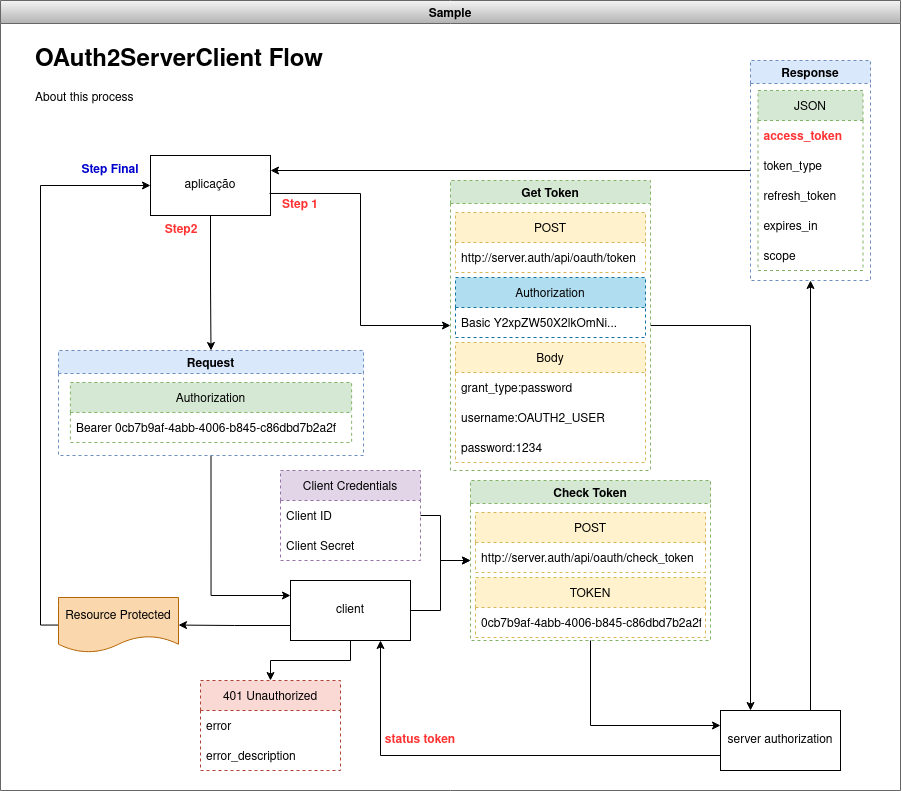

The diagram above was exported from draw.io. Its source (the exported page's mxGraphModel, read from the mxfile embedded in the PNG):
<mxGraphModel dx="2291" dy="879" grid="1" gridSize="10" guides="1" tooltips="1" connect="1" arrows="1" fold="1" page="1" pageScale="1" pageWidth="827" pageHeight="1169" math="0" shadow="0">
  <root>
    <mxCell id="0" />
    <mxCell id="1" parent="0" />
    <mxCell id="2" value="Sample" style="swimlane;fillColor=#f5f5f5;gradientColor=#b3b3b3;strokeColor=#666666;" vertex="1" parent="1">
      <mxGeometry x="410" y="170" width="900" height="790" as="geometry" />
    </mxCell>
    <mxCell id="3" value="aplicação" style="rounded=0;whiteSpace=wrap;html=1;" vertex="1" parent="2">
      <mxGeometry x="150" y="155" width="120" height="60" as="geometry" />
    </mxCell>
    <mxCell id="4" value="&lt;div&gt;client&lt;/div&gt;" style="rounded=0;whiteSpace=wrap;html=1;" vertex="1" parent="2">
      <mxGeometry x="290" y="580" width="120" height="60" as="geometry" />
    </mxCell>
    <mxCell id="5" style="edgeStyle=orthogonalEdgeStyle;rounded=0;orthogonalLoop=1;jettySize=auto;html=1;entryX=0.75;entryY=1;entryDx=0;entryDy=0;exitX=0;exitY=0.75;exitDx=0;exitDy=0;" edge="1" parent="2" source="6" target="4">
      <mxGeometry relative="1" as="geometry" />
    </mxCell>
    <mxCell id="6" value="server authorization" style="rounded=0;whiteSpace=wrap;html=1;" vertex="1" parent="2">
      <mxGeometry x="720" y="710" width="120" height="60" as="geometry" />
    </mxCell>
    <mxCell id="7" style="edgeStyle=orthogonalEdgeStyle;rounded=0;orthogonalLoop=1;jettySize=auto;html=1;entryX=0.25;entryY=0;entryDx=0;entryDy=0;" edge="1" parent="2" source="8" target="6">
      <mxGeometry relative="1" as="geometry" />
    </mxCell>
    <mxCell id="8" value="Get Token" style="swimlane;dashed=1;fillColor=#d5e8d4;strokeColor=#82b366;" vertex="1" parent="2">
      <mxGeometry x="450" y="180" width="200" height="290" as="geometry" />
    </mxCell>
    <mxCell id="9" value="Authorization" style="swimlane;fontStyle=0;childLayout=stackLayout;horizontal=1;startSize=30;horizontalStack=0;resizeParent=1;resizeParentMax=0;resizeLast=0;collapsible=1;marginBottom=0;dashed=1;fillColor=#b1ddf0;strokeColor=#10739e;" vertex="1" parent="8">
      <mxGeometry x="5" y="97" width="190" height="60" as="geometry" />
    </mxCell>
    <mxCell id="10" value="Basic Y2xpZW50X2lkOmNi..." style="text;strokeColor=none;fillColor=none;align=left;verticalAlign=middle;spacingLeft=4;spacingRight=4;overflow=hidden;points=[[0,0.5],[1,0.5]];portConstraint=eastwest;rotatable=0;dashed=1;" vertex="1" parent="9">
      <mxGeometry y="30" width="190" height="30" as="geometry" />
    </mxCell>
    <mxCell id="11" value="Body" style="swimlane;fontStyle=0;childLayout=stackLayout;horizontal=1;startSize=30;horizontalStack=0;resizeParent=1;resizeParentMax=0;resizeLast=0;collapsible=1;marginBottom=0;dashed=1;fillColor=#fff2cc;strokeColor=#d6b656;" vertex="1" parent="8">
      <mxGeometry x="5" y="162" width="190" height="120" as="geometry" />
    </mxCell>
    <mxCell id="12" value="grant_type:password" style="text;strokeColor=none;fillColor=none;align=left;verticalAlign=middle;spacingLeft=4;spacingRight=4;overflow=hidden;points=[[0,0.5],[1,0.5]];portConstraint=eastwest;rotatable=0;dashed=1;" vertex="1" parent="11">
      <mxGeometry y="30" width="190" height="30" as="geometry" />
    </mxCell>
    <mxCell id="13" value="username:OAUTH2_USER" style="text;strokeColor=none;fillColor=none;align=left;verticalAlign=middle;spacingLeft=4;spacingRight=4;overflow=hidden;points=[[0,0.5],[1,0.5]];portConstraint=eastwest;rotatable=0;dashed=1;" vertex="1" parent="11">
      <mxGeometry y="60" width="190" height="30" as="geometry" />
    </mxCell>
    <mxCell id="14" value="password:1234" style="text;strokeColor=none;fillColor=none;align=left;verticalAlign=middle;spacingLeft=4;spacingRight=4;overflow=hidden;points=[[0,0.5],[1,0.5]];portConstraint=eastwest;rotatable=0;dashed=1;" vertex="1" parent="11">
      <mxGeometry y="90" width="190" height="30" as="geometry" />
    </mxCell>
    <mxCell id="15" value="POST" style="swimlane;fontStyle=0;childLayout=stackLayout;horizontal=1;startSize=30;horizontalStack=0;resizeParent=1;resizeParentMax=0;resizeLast=0;collapsible=1;marginBottom=0;dashed=1;fillColor=#fff2cc;strokeColor=#d6b656;" vertex="1" parent="8">
      <mxGeometry x="5" y="32" width="190" height="60" as="geometry" />
    </mxCell>
    <mxCell id="16" value="http://server.auth/api/oauth/token" style="text;strokeColor=none;fillColor=none;align=left;verticalAlign=middle;spacingLeft=4;spacingRight=4;overflow=hidden;points=[[0,0.5],[1,0.5]];portConstraint=eastwest;rotatable=0;dashed=1;" vertex="1" parent="15">
      <mxGeometry y="30" width="190" height="30" as="geometry" />
    </mxCell>
    <mxCell id="17" style="edgeStyle=orthogonalEdgeStyle;rounded=0;orthogonalLoop=1;jettySize=auto;html=1;entryX=0;entryY=0.5;entryDx=0;entryDy=0;fontColor=#000000;exitX=0.992;exitY=0.633;exitDx=0;exitDy=0;exitPerimeter=0;" edge="1" parent="2" source="3" target="8">
      <mxGeometry relative="1" as="geometry" />
    </mxCell>
    <mxCell id="18" style="edgeStyle=orthogonalEdgeStyle;rounded=0;orthogonalLoop=1;jettySize=auto;html=1;fontColor=#FF3333;entryX=1;entryY=0.25;entryDx=0;entryDy=0;" edge="1" parent="2" source="19" target="3">
      <mxGeometry relative="1" as="geometry" />
    </mxCell>
    <mxCell id="19" value="Response" style="swimlane;dashed=1;fillColor=#dae8fc;strokeColor=#6c8ebf;" vertex="1" parent="2">
      <mxGeometry x="750" y="60" width="120" height="220" as="geometry" />
    </mxCell>
    <mxCell id="20" value="JSON" style="swimlane;fontStyle=0;childLayout=stackLayout;horizontal=1;startSize=30;horizontalStack=0;resizeParent=1;resizeParentMax=0;resizeLast=0;collapsible=1;marginBottom=0;dashed=1;fillColor=#d5e8d4;strokeColor=#82b366;" vertex="1" parent="19">
      <mxGeometry x="7.5" y="30" width="105" height="180" as="geometry" />
    </mxCell>
    <mxCell id="21" value="access_token" style="text;strokeColor=none;fillColor=none;align=left;verticalAlign=middle;spacingLeft=4;spacingRight=4;overflow=hidden;points=[[0,0.5],[1,0.5]];portConstraint=eastwest;rotatable=0;dashed=1;fontStyle=1;fontColor=#FF3333;" vertex="1" parent="20">
      <mxGeometry y="30" width="105" height="30" as="geometry" />
    </mxCell>
    <mxCell id="22" value="token_type" style="text;strokeColor=none;fillColor=none;align=left;verticalAlign=middle;spacingLeft=4;spacingRight=4;overflow=hidden;points=[[0,0.5],[1,0.5]];portConstraint=eastwest;rotatable=0;dashed=1;" vertex="1" parent="20">
      <mxGeometry y="60" width="105" height="30" as="geometry" />
    </mxCell>
    <mxCell id="23" value="refresh_token" style="text;strokeColor=none;fillColor=none;align=left;verticalAlign=middle;spacingLeft=4;spacingRight=4;overflow=hidden;points=[[0,0.5],[1,0.5]];portConstraint=eastwest;rotatable=0;dashed=1;" vertex="1" parent="20">
      <mxGeometry y="90" width="105" height="30" as="geometry" />
    </mxCell>
    <mxCell id="24" value="expires_in" style="text;strokeColor=none;fillColor=none;align=left;verticalAlign=middle;spacingLeft=4;spacingRight=4;overflow=hidden;points=[[0,0.5],[1,0.5]];portConstraint=eastwest;rotatable=0;dashed=1;" vertex="1" parent="20">
      <mxGeometry y="120" width="105" height="30" as="geometry" />
    </mxCell>
    <mxCell id="25" value="scope" style="text;strokeColor=none;fillColor=none;align=left;verticalAlign=middle;spacingLeft=4;spacingRight=4;overflow=hidden;points=[[0,0.5],[1,0.5]];portConstraint=eastwest;rotatable=0;dashed=1;" vertex="1" parent="20">
      <mxGeometry y="150" width="105" height="30" as="geometry" />
    </mxCell>
    <mxCell id="26" style="edgeStyle=orthogonalEdgeStyle;rounded=0;orthogonalLoop=1;jettySize=auto;html=1;entryX=0.5;entryY=1;entryDx=0;entryDy=0;fontColor=#FF3333;exitX=0.75;exitY=0;exitDx=0;exitDy=0;" edge="1" parent="2" source="6" target="19">
      <mxGeometry relative="1" as="geometry" />
    </mxCell>
    <mxCell id="27" value="&lt;h1&gt;OAuth2ServerClient Flow&lt;br&gt;&lt;/h1&gt;&lt;p&gt;About this process&lt;br&gt;&lt;/p&gt;" style="text;html=1;strokeColor=none;fillColor=none;spacing=5;spacingTop=-20;whiteSpace=wrap;overflow=hidden;rounded=0;dashed=1;fontColor=#000000;" vertex="1" parent="2">
      <mxGeometry x="30" y="40" width="700" height="85" as="geometry" />
    </mxCell>
    <mxCell id="28" style="edgeStyle=orthogonalEdgeStyle;rounded=0;orthogonalLoop=1;jettySize=auto;html=1;entryX=0;entryY=0.25;entryDx=0;entryDy=0;fontColor=#000000;exitX=0.5;exitY=1;exitDx=0;exitDy=0;" edge="1" parent="2" source="29" target="4">
      <mxGeometry relative="1" as="geometry" />
    </mxCell>
    <mxCell id="29" value="Request" style="swimlane;dashed=1;fillColor=#dae8fc;strokeColor=#6c8ebf;" vertex="1" parent="2">
      <mxGeometry x="58" y="350" width="305" height="105" as="geometry" />
    </mxCell>
    <mxCell id="30" value="Authorization" style="swimlane;fontStyle=0;childLayout=stackLayout;horizontal=1;startSize=30;horizontalStack=0;resizeParent=1;resizeParentMax=0;resizeLast=0;collapsible=1;marginBottom=0;dashed=1;fillColor=#d5e8d4;strokeColor=#82b366;" vertex="1" parent="29">
      <mxGeometry x="11.879999999999999" y="32" width="281.25" height="60" as="geometry" />
    </mxCell>
    <mxCell id="31" value="Bearer 0cb7b9af-4abb-4006-b845-c86dbd7b2a2f" style="text;strokeColor=none;fillColor=none;align=left;verticalAlign=middle;spacingLeft=4;spacingRight=4;overflow=hidden;points=[[0,0.5],[1,0.5]];portConstraint=eastwest;rotatable=0;dashed=1;" vertex="1" parent="30">
      <mxGeometry y="30" width="281.25" height="30" as="geometry" />
    </mxCell>
    <mxCell id="32" style="edgeStyle=orthogonalEdgeStyle;rounded=0;orthogonalLoop=1;jettySize=auto;html=1;entryX=0.5;entryY=0;entryDx=0;entryDy=0;fontColor=#FF3333;" edge="1" parent="2" source="3" target="29">
      <mxGeometry relative="1" as="geometry" />
    </mxCell>
    <mxCell id="33" value="Step 1" style="text;html=1;strokeColor=none;fillColor=none;align=center;verticalAlign=middle;whiteSpace=wrap;rounded=0;dashed=1;fontColor=#FF3333;fontStyle=1" vertex="1" parent="2">
      <mxGeometry x="270" y="190" width="60" height="30" as="geometry" />
    </mxCell>
    <mxCell id="34" value="Step2" style="text;html=1;strokeColor=none;fillColor=none;align=center;verticalAlign=middle;whiteSpace=wrap;rounded=0;dashed=1;fontColor=#FF3333;fontStyle=1" vertex="1" parent="2">
      <mxGeometry x="141" y="215" width="80" height="30" as="geometry" />
    </mxCell>
    <mxCell id="35" value="Client Credentials" style="swimlane;fontStyle=0;childLayout=stackLayout;horizontal=1;startSize=30;horizontalStack=0;resizeParent=1;resizeParentMax=0;resizeLast=0;collapsible=1;marginBottom=0;dashed=1;fillColor=#e1d5e7;strokeColor=#9673a6;" vertex="1" parent="2">
      <mxGeometry x="280" y="470" width="140" height="90" as="geometry" />
    </mxCell>
    <mxCell id="36" value="Client ID" style="text;strokeColor=none;fillColor=none;align=left;verticalAlign=middle;spacingLeft=4;spacingRight=4;overflow=hidden;points=[[0,0.5],[1,0.5]];portConstraint=eastwest;rotatable=0;dashed=1;fontColor=#000000;" vertex="1" parent="35">
      <mxGeometry y="30" width="140" height="30" as="geometry" />
    </mxCell>
    <mxCell id="37" value="Client Secret" style="text;strokeColor=none;fillColor=none;align=left;verticalAlign=middle;spacingLeft=4;spacingRight=4;overflow=hidden;points=[[0,0.5],[1,0.5]];portConstraint=eastwest;rotatable=0;dashed=1;fontColor=#000000;" vertex="1" parent="35">
      <mxGeometry y="60" width="140" height="30" as="geometry" />
    </mxCell>
    <mxCell id="38" style="edgeStyle=orthogonalEdgeStyle;rounded=0;orthogonalLoop=1;jettySize=auto;html=1;entryX=0;entryY=0.25;entryDx=0;entryDy=0;fontColor=#000000;exitX=0.5;exitY=1;exitDx=0;exitDy=0;" edge="1" parent="2" source="39" target="6">
      <mxGeometry relative="1" as="geometry" />
    </mxCell>
    <mxCell id="39" value="Check Token" style="swimlane;dashed=1;fillColor=#d5e8d4;strokeColor=#82b366;" vertex="1" parent="2">
      <mxGeometry x="470" y="480" width="240" height="160" as="geometry" />
    </mxCell>
    <mxCell id="40" value="POST" style="swimlane;fontStyle=0;childLayout=stackLayout;horizontal=1;startSize=30;horizontalStack=0;resizeParent=1;resizeParentMax=0;resizeLast=0;collapsible=1;marginBottom=0;dashed=1;fillColor=#fff2cc;strokeColor=#d6b656;" vertex="1" parent="39">
      <mxGeometry x="5" y="32" width="230" height="60" as="geometry" />
    </mxCell>
    <mxCell id="41" value="http://server.auth/api/oauth/check_token" style="text;strokeColor=none;fillColor=none;align=left;verticalAlign=middle;spacingLeft=4;spacingRight=4;overflow=hidden;points=[[0,0.5],[1,0.5]];portConstraint=eastwest;rotatable=0;dashed=1;" vertex="1" parent="40">
      <mxGeometry y="30" width="230" height="30" as="geometry" />
    </mxCell>
    <mxCell id="42" value="TOKEN" style="swimlane;fontStyle=0;childLayout=stackLayout;horizontal=1;startSize=30;horizontalStack=0;resizeParent=1;resizeParentMax=0;resizeLast=0;collapsible=1;marginBottom=0;dashed=1;fillColor=#fff2cc;strokeColor=#d6b656;" vertex="1" parent="39">
      <mxGeometry x="5" y="97" width="230" height="60" as="geometry" />
    </mxCell>
    <mxCell id="43" value="0cb7b9af-4abb-4006-b845-c86dbd7b2a2f" style="text;strokeColor=none;fillColor=none;align=left;verticalAlign=middle;spacingLeft=4;spacingRight=4;overflow=hidden;points=[[0,0.5],[1,0.5]];portConstraint=eastwest;rotatable=0;dashed=1;" vertex="1" parent="42">
      <mxGeometry y="30" width="230" height="30" as="geometry" />
    </mxCell>
    <mxCell id="44" style="edgeStyle=orthogonalEdgeStyle;rounded=0;orthogonalLoop=1;jettySize=auto;html=1;entryX=0;entryY=0.5;entryDx=0;entryDy=0;fontColor=#000000;" edge="1" parent="2" source="4" target="39">
      <mxGeometry relative="1" as="geometry">
        <Array as="points">
          <mxPoint x="440" y="610" />
          <mxPoint x="440" y="560" />
        </Array>
      </mxGeometry>
    </mxCell>
    <mxCell id="45" style="edgeStyle=orthogonalEdgeStyle;rounded=0;orthogonalLoop=1;jettySize=auto;html=1;entryX=0;entryY=0.5;entryDx=0;entryDy=0;fontColor=#000000;" edge="1" parent="2" source="36" target="39">
      <mxGeometry relative="1" as="geometry">
        <Array as="points">
          <mxPoint x="440" y="515" />
          <mxPoint x="440" y="560" />
        </Array>
      </mxGeometry>
    </mxCell>
    <mxCell id="46" value="status token" style="text;html=1;strokeColor=none;fillColor=none;align=center;verticalAlign=middle;whiteSpace=wrap;rounded=0;dashed=1;fontColor=#FF3333;fontStyle=1" vertex="1" parent="2">
      <mxGeometry x="380" y="725" width="80" height="30" as="geometry" />
    </mxCell>
    <mxCell id="47" value="401 Unauthorized" style="swimlane;fontStyle=0;childLayout=stackLayout;horizontal=1;startSize=30;horizontalStack=0;resizeParent=1;resizeParentMax=0;resizeLast=0;collapsible=1;marginBottom=0;dashed=1;fillColor=#fad9d5;strokeColor=#ae4132;" vertex="1" parent="2">
      <mxGeometry x="200" y="680" width="140" height="90" as="geometry" />
    </mxCell>
    <mxCell id="48" value="error" style="text;strokeColor=none;fillColor=none;align=left;verticalAlign=middle;spacingLeft=4;spacingRight=4;overflow=hidden;points=[[0,0.5],[1,0.5]];portConstraint=eastwest;rotatable=0;dashed=1;fontColor=#000000;" vertex="1" parent="47">
      <mxGeometry y="30" width="140" height="30" as="geometry" />
    </mxCell>
    <mxCell id="49" value="error_description" style="text;strokeColor=none;fillColor=none;align=left;verticalAlign=middle;spacingLeft=4;spacingRight=4;overflow=hidden;points=[[0,0.5],[1,0.5]];portConstraint=eastwest;rotatable=0;dashed=1;fontColor=#000000;" vertex="1" parent="47">
      <mxGeometry y="60" width="140" height="30" as="geometry" />
    </mxCell>
    <mxCell id="50" style="edgeStyle=orthogonalEdgeStyle;rounded=0;orthogonalLoop=1;jettySize=auto;html=1;fontColor=#000000;" edge="1" parent="2" source="4" target="47">
      <mxGeometry relative="1" as="geometry" />
    </mxCell>
    <mxCell id="51" style="edgeStyle=orthogonalEdgeStyle;rounded=0;orthogonalLoop=1;jettySize=auto;html=1;entryX=0;entryY=0.5;entryDx=0;entryDy=0;fontColor=#000000;" edge="1" parent="2" source="52" target="3">
      <mxGeometry relative="1" as="geometry">
        <Array as="points">
          <mxPoint x="40" y="625" />
          <mxPoint x="40" y="185" />
        </Array>
      </mxGeometry>
    </mxCell>
    <mxCell id="52" value="Resource Protected" style="shape=document;whiteSpace=wrap;html=1;boundedLbl=1;fillColor=#fad7ac;strokeColor=#b46504;" vertex="1" parent="2">
      <mxGeometry x="58" y="597" width="120" height="55" as="geometry" />
    </mxCell>
    <mxCell id="53" value="Step Final" style="text;html=1;strokeColor=none;fillColor=none;align=center;verticalAlign=middle;whiteSpace=wrap;rounded=0;dashed=1;fontColor=#0000CC;fontStyle=1" vertex="1" parent="2">
      <mxGeometry x="70" y="155" width="80" height="30" as="geometry" />
    </mxCell>
    <mxCell id="54" style="edgeStyle=orthogonalEdgeStyle;rounded=0;orthogonalLoop=1;jettySize=auto;html=1;fontColor=#000000;exitX=0;exitY=0.75;exitDx=0;exitDy=0;" edge="1" parent="2" source="4" target="52">
      <mxGeometry relative="1" as="geometry" />
    </mxCell>
  </root>
</mxGraphModel>